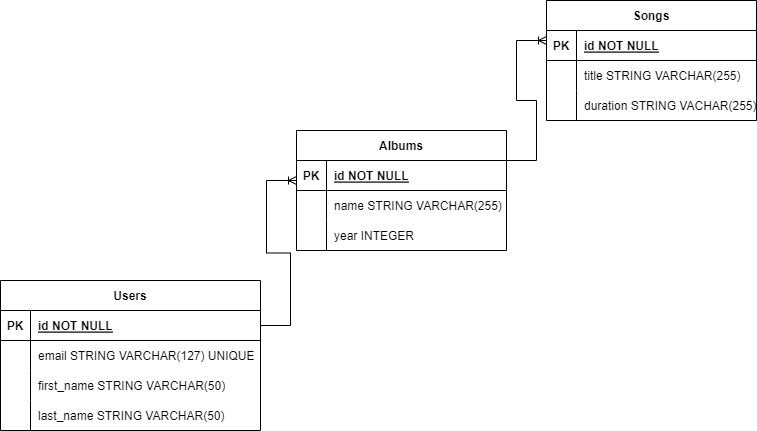

The diagram above was exported from draw.io. Its source (the exported page's mxGraphModel, read from the mxfile embedded in the PNG):
<mxGraphModel dx="870" dy="618" grid="1" gridSize="10" guides="1" tooltips="1" connect="1" arrows="1" fold="1" page="1" pageScale="1" pageWidth="850" pageHeight="1100" math="0" shadow="0">
  <root>
    <mxCell id="0" />
    <mxCell id="1" parent="0" />
    <mxCell id="C9wgUSpcWraY_FnYinBr-1" value="Users" style="shape=table;startSize=30;container=1;collapsible=1;childLayout=tableLayout;fixedRows=1;rowLines=0;fontStyle=1;align=center;resizeLast=1;" parent="1" vertex="1">
      <mxGeometry x="84" y="410" width="260" height="150" as="geometry" />
    </mxCell>
    <mxCell id="C9wgUSpcWraY_FnYinBr-2" value="" style="shape=tableRow;horizontal=0;startSize=0;swimlaneHead=0;swimlaneBody=0;fillColor=none;collapsible=0;dropTarget=0;points=[[0,0.5],[1,0.5]];portConstraint=eastwest;top=0;left=0;right=0;bottom=1;" parent="C9wgUSpcWraY_FnYinBr-1" vertex="1">
      <mxGeometry y="30" width="260" height="30" as="geometry" />
    </mxCell>
    <mxCell id="C9wgUSpcWraY_FnYinBr-3" value="PK" style="shape=partialRectangle;connectable=0;fillColor=none;top=0;left=0;bottom=0;right=0;fontStyle=1;overflow=hidden;" parent="C9wgUSpcWraY_FnYinBr-2" vertex="1">
      <mxGeometry width="30" height="30" as="geometry">
        <mxRectangle width="30" height="30" as="alternateBounds" />
      </mxGeometry>
    </mxCell>
    <mxCell id="C9wgUSpcWraY_FnYinBr-4" value="id NOT NULL" style="shape=partialRectangle;connectable=0;fillColor=none;top=0;left=0;bottom=0;right=0;align=left;spacingLeft=6;fontStyle=5;overflow=hidden;" parent="C9wgUSpcWraY_FnYinBr-2" vertex="1">
      <mxGeometry x="30" width="230" height="30" as="geometry">
        <mxRectangle width="230" height="30" as="alternateBounds" />
      </mxGeometry>
    </mxCell>
    <mxCell id="C9wgUSpcWraY_FnYinBr-5" value="" style="shape=tableRow;horizontal=0;startSize=0;swimlaneHead=0;swimlaneBody=0;fillColor=none;collapsible=0;dropTarget=0;points=[[0,0.5],[1,0.5]];portConstraint=eastwest;top=0;left=0;right=0;bottom=0;" parent="C9wgUSpcWraY_FnYinBr-1" vertex="1">
      <mxGeometry y="60" width="260" height="30" as="geometry" />
    </mxCell>
    <mxCell id="C9wgUSpcWraY_FnYinBr-6" value="" style="shape=partialRectangle;connectable=0;fillColor=none;top=0;left=0;bottom=0;right=0;editable=1;overflow=hidden;" parent="C9wgUSpcWraY_FnYinBr-5" vertex="1">
      <mxGeometry width="30" height="30" as="geometry">
        <mxRectangle width="30" height="30" as="alternateBounds" />
      </mxGeometry>
    </mxCell>
    <mxCell id="C9wgUSpcWraY_FnYinBr-7" value="email STRING VARCHAR(127) UNIQUE" style="shape=partialRectangle;connectable=0;fillColor=none;top=0;left=0;bottom=0;right=0;align=left;spacingLeft=6;overflow=hidden;" parent="C9wgUSpcWraY_FnYinBr-5" vertex="1">
      <mxGeometry x="30" width="230" height="30" as="geometry">
        <mxRectangle width="230" height="30" as="alternateBounds" />
      </mxGeometry>
    </mxCell>
    <mxCell id="C9wgUSpcWraY_FnYinBr-8" value="" style="shape=tableRow;horizontal=0;startSize=0;swimlaneHead=0;swimlaneBody=0;fillColor=none;collapsible=0;dropTarget=0;points=[[0,0.5],[1,0.5]];portConstraint=eastwest;top=0;left=0;right=0;bottom=0;" parent="C9wgUSpcWraY_FnYinBr-1" vertex="1">
      <mxGeometry y="90" width="260" height="30" as="geometry" />
    </mxCell>
    <mxCell id="C9wgUSpcWraY_FnYinBr-9" value="" style="shape=partialRectangle;connectable=0;fillColor=none;top=0;left=0;bottom=0;right=0;editable=1;overflow=hidden;" parent="C9wgUSpcWraY_FnYinBr-8" vertex="1">
      <mxGeometry width="30" height="30" as="geometry">
        <mxRectangle width="30" height="30" as="alternateBounds" />
      </mxGeometry>
    </mxCell>
    <mxCell id="C9wgUSpcWraY_FnYinBr-10" value="first_name STRING VARCHAR(50)" style="shape=partialRectangle;connectable=0;fillColor=none;top=0;left=0;bottom=0;right=0;align=left;spacingLeft=6;overflow=hidden;" parent="C9wgUSpcWraY_FnYinBr-8" vertex="1">
      <mxGeometry x="30" width="230" height="30" as="geometry">
        <mxRectangle width="230" height="30" as="alternateBounds" />
      </mxGeometry>
    </mxCell>
    <mxCell id="C9wgUSpcWraY_FnYinBr-11" value="" style="shape=tableRow;horizontal=0;startSize=0;swimlaneHead=0;swimlaneBody=0;fillColor=none;collapsible=0;dropTarget=0;points=[[0,0.5],[1,0.5]];portConstraint=eastwest;top=0;left=0;right=0;bottom=0;" parent="C9wgUSpcWraY_FnYinBr-1" vertex="1">
      <mxGeometry y="120" width="260" height="30" as="geometry" />
    </mxCell>
    <mxCell id="C9wgUSpcWraY_FnYinBr-12" value="" style="shape=partialRectangle;connectable=0;fillColor=none;top=0;left=0;bottom=0;right=0;editable=1;overflow=hidden;" parent="C9wgUSpcWraY_FnYinBr-11" vertex="1">
      <mxGeometry width="30" height="30" as="geometry">
        <mxRectangle width="30" height="30" as="alternateBounds" />
      </mxGeometry>
    </mxCell>
    <mxCell id="C9wgUSpcWraY_FnYinBr-13" value="last_name STRING VARCHAR(50)" style="shape=partialRectangle;connectable=0;fillColor=none;top=0;left=0;bottom=0;right=0;align=left;spacingLeft=6;overflow=hidden;" parent="C9wgUSpcWraY_FnYinBr-11" vertex="1">
      <mxGeometry x="30" width="230" height="30" as="geometry">
        <mxRectangle width="230" height="30" as="alternateBounds" />
      </mxGeometry>
    </mxCell>
    <mxCell id="C9wgUSpcWraY_FnYinBr-14" value="Albums" style="shape=table;startSize=30;container=1;collapsible=1;childLayout=tableLayout;fixedRows=1;rowLines=0;fontStyle=1;align=center;resizeLast=1;" parent="1" vertex="1">
      <mxGeometry x="380" y="260" width="210" height="120" as="geometry" />
    </mxCell>
    <mxCell id="C9wgUSpcWraY_FnYinBr-15" value="" style="shape=tableRow;horizontal=0;startSize=0;swimlaneHead=0;swimlaneBody=0;fillColor=none;collapsible=0;dropTarget=0;points=[[0,0.5],[1,0.5]];portConstraint=eastwest;top=0;left=0;right=0;bottom=1;" parent="C9wgUSpcWraY_FnYinBr-14" vertex="1">
      <mxGeometry y="30" width="210" height="30" as="geometry" />
    </mxCell>
    <mxCell id="C9wgUSpcWraY_FnYinBr-16" value="PK" style="shape=partialRectangle;connectable=0;fillColor=none;top=0;left=0;bottom=0;right=0;fontStyle=1;overflow=hidden;" parent="C9wgUSpcWraY_FnYinBr-15" vertex="1">
      <mxGeometry width="30" height="30" as="geometry">
        <mxRectangle width="30" height="30" as="alternateBounds" />
      </mxGeometry>
    </mxCell>
    <mxCell id="C9wgUSpcWraY_FnYinBr-17" value="id NOT NULL" style="shape=partialRectangle;connectable=0;fillColor=none;top=0;left=0;bottom=0;right=0;align=left;spacingLeft=6;fontStyle=5;overflow=hidden;" parent="C9wgUSpcWraY_FnYinBr-15" vertex="1">
      <mxGeometry x="30" width="180" height="30" as="geometry">
        <mxRectangle width="180" height="30" as="alternateBounds" />
      </mxGeometry>
    </mxCell>
    <mxCell id="C9wgUSpcWraY_FnYinBr-18" value="" style="shape=tableRow;horizontal=0;startSize=0;swimlaneHead=0;swimlaneBody=0;fillColor=none;collapsible=0;dropTarget=0;points=[[0,0.5],[1,0.5]];portConstraint=eastwest;top=0;left=0;right=0;bottom=0;" parent="C9wgUSpcWraY_FnYinBr-14" vertex="1">
      <mxGeometry y="60" width="210" height="30" as="geometry" />
    </mxCell>
    <mxCell id="C9wgUSpcWraY_FnYinBr-19" value="" style="shape=partialRectangle;connectable=0;fillColor=none;top=0;left=0;bottom=0;right=0;editable=1;overflow=hidden;" parent="C9wgUSpcWraY_FnYinBr-18" vertex="1">
      <mxGeometry width="30" height="30" as="geometry">
        <mxRectangle width="30" height="30" as="alternateBounds" />
      </mxGeometry>
    </mxCell>
    <mxCell id="C9wgUSpcWraY_FnYinBr-20" value="name STRING VARCHAR(255)" style="shape=partialRectangle;connectable=0;fillColor=none;top=0;left=0;bottom=0;right=0;align=left;spacingLeft=6;overflow=hidden;" parent="C9wgUSpcWraY_FnYinBr-18" vertex="1">
      <mxGeometry x="30" width="180" height="30" as="geometry">
        <mxRectangle width="180" height="30" as="alternateBounds" />
      </mxGeometry>
    </mxCell>
    <mxCell id="C9wgUSpcWraY_FnYinBr-21" value="" style="shape=tableRow;horizontal=0;startSize=0;swimlaneHead=0;swimlaneBody=0;fillColor=none;collapsible=0;dropTarget=0;points=[[0,0.5],[1,0.5]];portConstraint=eastwest;top=0;left=0;right=0;bottom=0;" parent="C9wgUSpcWraY_FnYinBr-14" vertex="1">
      <mxGeometry y="90" width="210" height="30" as="geometry" />
    </mxCell>
    <mxCell id="C9wgUSpcWraY_FnYinBr-22" value="" style="shape=partialRectangle;connectable=0;fillColor=none;top=0;left=0;bottom=0;right=0;editable=1;overflow=hidden;" parent="C9wgUSpcWraY_FnYinBr-21" vertex="1">
      <mxGeometry width="30" height="30" as="geometry">
        <mxRectangle width="30" height="30" as="alternateBounds" />
      </mxGeometry>
    </mxCell>
    <mxCell id="C9wgUSpcWraY_FnYinBr-23" value="year INTEGER" style="shape=partialRectangle;connectable=0;fillColor=none;top=0;left=0;bottom=0;right=0;align=left;spacingLeft=6;overflow=hidden;" parent="C9wgUSpcWraY_FnYinBr-21" vertex="1">
      <mxGeometry x="30" width="180" height="30" as="geometry">
        <mxRectangle width="180" height="30" as="alternateBounds" />
      </mxGeometry>
    </mxCell>
    <mxCell id="C9wgUSpcWraY_FnYinBr-27" value="Songs" style="shape=table;startSize=30;container=1;collapsible=1;childLayout=tableLayout;fixedRows=1;rowLines=0;fontStyle=1;align=center;resizeLast=1;" parent="1" vertex="1">
      <mxGeometry x="630" y="130" width="210" height="120" as="geometry" />
    </mxCell>
    <mxCell id="C9wgUSpcWraY_FnYinBr-28" value="" style="shape=tableRow;horizontal=0;startSize=0;swimlaneHead=0;swimlaneBody=0;fillColor=none;collapsible=0;dropTarget=0;points=[[0,0.5],[1,0.5]];portConstraint=eastwest;top=0;left=0;right=0;bottom=1;" parent="C9wgUSpcWraY_FnYinBr-27" vertex="1">
      <mxGeometry y="30" width="210" height="30" as="geometry" />
    </mxCell>
    <mxCell id="C9wgUSpcWraY_FnYinBr-29" value="PK" style="shape=partialRectangle;connectable=0;fillColor=none;top=0;left=0;bottom=0;right=0;fontStyle=1;overflow=hidden;" parent="C9wgUSpcWraY_FnYinBr-28" vertex="1">
      <mxGeometry width="30" height="30" as="geometry">
        <mxRectangle width="30" height="30" as="alternateBounds" />
      </mxGeometry>
    </mxCell>
    <mxCell id="C9wgUSpcWraY_FnYinBr-30" value="id NOT NULL" style="shape=partialRectangle;connectable=0;fillColor=none;top=0;left=0;bottom=0;right=0;align=left;spacingLeft=6;fontStyle=5;overflow=hidden;" parent="C9wgUSpcWraY_FnYinBr-28" vertex="1">
      <mxGeometry x="30" width="180" height="30" as="geometry">
        <mxRectangle width="180" height="30" as="alternateBounds" />
      </mxGeometry>
    </mxCell>
    <mxCell id="C9wgUSpcWraY_FnYinBr-31" value="" style="shape=tableRow;horizontal=0;startSize=0;swimlaneHead=0;swimlaneBody=0;fillColor=none;collapsible=0;dropTarget=0;points=[[0,0.5],[1,0.5]];portConstraint=eastwest;top=0;left=0;right=0;bottom=0;" parent="C9wgUSpcWraY_FnYinBr-27" vertex="1">
      <mxGeometry y="60" width="210" height="30" as="geometry" />
    </mxCell>
    <mxCell id="C9wgUSpcWraY_FnYinBr-32" value="" style="shape=partialRectangle;connectable=0;fillColor=none;top=0;left=0;bottom=0;right=0;editable=1;overflow=hidden;" parent="C9wgUSpcWraY_FnYinBr-31" vertex="1">
      <mxGeometry width="30" height="30" as="geometry">
        <mxRectangle width="30" height="30" as="alternateBounds" />
      </mxGeometry>
    </mxCell>
    <mxCell id="C9wgUSpcWraY_FnYinBr-33" value="title STRING VARCHAR(255)" style="shape=partialRectangle;connectable=0;fillColor=none;top=0;left=0;bottom=0;right=0;align=left;spacingLeft=6;overflow=hidden;" parent="C9wgUSpcWraY_FnYinBr-31" vertex="1">
      <mxGeometry x="30" width="180" height="30" as="geometry">
        <mxRectangle width="180" height="30" as="alternateBounds" />
      </mxGeometry>
    </mxCell>
    <mxCell id="C9wgUSpcWraY_FnYinBr-34" value="" style="shape=tableRow;horizontal=0;startSize=0;swimlaneHead=0;swimlaneBody=0;fillColor=none;collapsible=0;dropTarget=0;points=[[0,0.5],[1,0.5]];portConstraint=eastwest;top=0;left=0;right=0;bottom=0;" parent="C9wgUSpcWraY_FnYinBr-27" vertex="1">
      <mxGeometry y="90" width="210" height="30" as="geometry" />
    </mxCell>
    <mxCell id="C9wgUSpcWraY_FnYinBr-35" value="" style="shape=partialRectangle;connectable=0;fillColor=none;top=0;left=0;bottom=0;right=0;editable=1;overflow=hidden;" parent="C9wgUSpcWraY_FnYinBr-34" vertex="1">
      <mxGeometry width="30" height="30" as="geometry">
        <mxRectangle width="30" height="30" as="alternateBounds" />
      </mxGeometry>
    </mxCell>
    <mxCell id="C9wgUSpcWraY_FnYinBr-36" value="duration STRING VACHAR(255)" style="shape=partialRectangle;connectable=0;fillColor=none;top=0;left=0;bottom=0;right=0;align=left;spacingLeft=6;overflow=hidden;" parent="C9wgUSpcWraY_FnYinBr-34" vertex="1">
      <mxGeometry x="30" width="180" height="30" as="geometry">
        <mxRectangle width="180" height="30" as="alternateBounds" />
      </mxGeometry>
    </mxCell>
    <mxCell id="KjGIdNi-RlA29kZP2foz-3" value="" style="edgeStyle=entityRelationEdgeStyle;fontSize=12;html=1;endArrow=ERoneToMany;rounded=0;exitX=1;exitY=0.5;exitDx=0;exitDy=0;" edge="1" parent="1" source="C9wgUSpcWraY_FnYinBr-2">
      <mxGeometry width="100" height="100" relative="1" as="geometry">
        <mxPoint x="300" y="428" as="sourcePoint" />
        <mxPoint x="380" y="310" as="targetPoint" />
      </mxGeometry>
    </mxCell>
    <mxCell id="KjGIdNi-RlA29kZP2foz-4" value="" style="edgeStyle=entityRelationEdgeStyle;fontSize=12;html=1;endArrow=ERoneToMany;rounded=0;exitX=1;exitY=0.25;exitDx=0;exitDy=0;" edge="1" parent="1" source="C9wgUSpcWraY_FnYinBr-14">
      <mxGeometry width="100" height="100" relative="1" as="geometry">
        <mxPoint x="570" y="300" as="sourcePoint" />
        <mxPoint x="630" y="170" as="targetPoint" />
      </mxGeometry>
    </mxCell>
  </root>
</mxGraphModel>